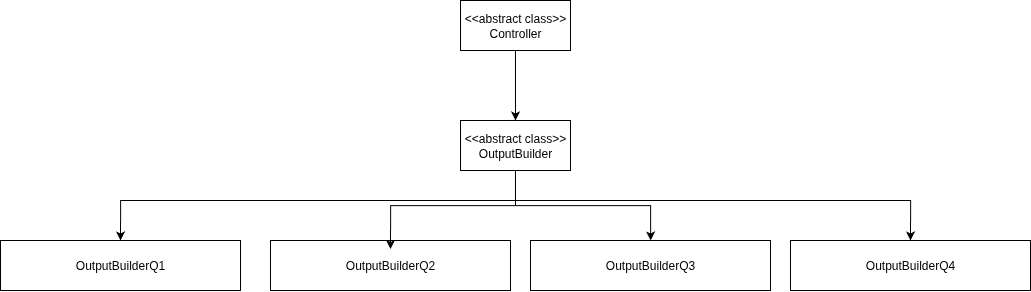

The diagram above was exported from draw.io. Its source (the exported page's mxGraphModel, read from the mxfile embedded in the PNG):
<mxGraphModel dx="2603" dy="414" grid="1" gridSize="10" guides="1" tooltips="1" connect="1" arrows="1" fold="1" page="1" pageScale="1" pageWidth="850" pageHeight="1100" math="0" shadow="0">
  <root>
    <mxCell id="3yYesKXX1XeAIfQF8XJP-0" />
    <mxCell id="3yYesKXX1XeAIfQF8XJP-1" parent="3yYesKXX1XeAIfQF8XJP-0" />
    <mxCell id="3yYesKXX1XeAIfQF8XJP-36" style="edgeStyle=orthogonalEdgeStyle;rounded=0;orthogonalLoop=1;jettySize=auto;html=1;entryX=0.5;entryY=0;entryDx=0;entryDy=0;" edge="1" parent="3yYesKXX1XeAIfQF8XJP-1" source="3yYesKXX1XeAIfQF8XJP-39" target="3yYesKXX1XeAIfQF8XJP-40">
      <mxGeometry relative="1" as="geometry">
        <Array as="points">
          <mxPoint x="1225" y="1600" />
          <mxPoint x="830" y="1600" />
        </Array>
      </mxGeometry>
    </mxCell>
    <mxCell id="3yYesKXX1XeAIfQF8XJP-37" style="edgeStyle=orthogonalEdgeStyle;rounded=0;orthogonalLoop=1;jettySize=auto;html=1;" edge="1" parent="3yYesKXX1XeAIfQF8XJP-1" source="3yYesKXX1XeAIfQF8XJP-39" target="3yYesKXX1XeAIfQF8XJP-43">
      <mxGeometry relative="1" as="geometry" />
    </mxCell>
    <mxCell id="3yYesKXX1XeAIfQF8XJP-38" style="edgeStyle=orthogonalEdgeStyle;rounded=0;orthogonalLoop=1;jettySize=auto;html=1;entryX=0.5;entryY=0;entryDx=0;entryDy=0;" edge="1" parent="3yYesKXX1XeAIfQF8XJP-1" source="3yYesKXX1XeAIfQF8XJP-39" target="3yYesKXX1XeAIfQF8XJP-42">
      <mxGeometry relative="1" as="geometry">
        <Array as="points">
          <mxPoint x="1225" y="1600" />
          <mxPoint x="1620" y="1600" />
        </Array>
      </mxGeometry>
    </mxCell>
    <mxCell id="3yYesKXX1XeAIfQF8XJP-39" value="&amp;lt;&amp;lt;abstract class&amp;gt;&amp;gt;&lt;br&gt;OutputBuilder" style="html=1;whiteSpace=wrap;" vertex="1" parent="3yYesKXX1XeAIfQF8XJP-1">
      <mxGeometry x="1170" y="1520" width="110" height="50" as="geometry" />
    </mxCell>
    <mxCell id="3yYesKXX1XeAIfQF8XJP-40" value="OutputBuilderQ1" style="html=1;whiteSpace=wrap;" vertex="1" parent="3yYesKXX1XeAIfQF8XJP-1">
      <mxGeometry x="710" y="1640" width="240" height="50" as="geometry" />
    </mxCell>
    <mxCell id="3yYesKXX1XeAIfQF8XJP-41" value="OutputBuilderQ2" style="html=1;whiteSpace=wrap;" vertex="1" parent="3yYesKXX1XeAIfQF8XJP-1">
      <mxGeometry x="980" y="1640" width="240" height="50" as="geometry" />
    </mxCell>
    <mxCell id="3yYesKXX1XeAIfQF8XJP-42" value="OutputBuilderQ4" style="html=1;whiteSpace=wrap;" vertex="1" parent="3yYesKXX1XeAIfQF8XJP-1">
      <mxGeometry x="1500" y="1640" width="240" height="50" as="geometry" />
    </mxCell>
    <mxCell id="3yYesKXX1XeAIfQF8XJP-43" value="OutputBuilderQ3" style="html=1;whiteSpace=wrap;" vertex="1" parent="3yYesKXX1XeAIfQF8XJP-1">
      <mxGeometry x="1240" y="1640" width="240" height="50" as="geometry" />
    </mxCell>
    <mxCell id="3yYesKXX1XeAIfQF8XJP-44" style="edgeStyle=orthogonalEdgeStyle;rounded=0;orthogonalLoop=1;jettySize=auto;html=1;" edge="1" parent="3yYesKXX1XeAIfQF8XJP-1" source="3yYesKXX1XeAIfQF8XJP-45" target="3yYesKXX1XeAIfQF8XJP-39">
      <mxGeometry relative="1" as="geometry" />
    </mxCell>
    <mxCell id="3yYesKXX1XeAIfQF8XJP-45" value="&amp;lt;&amp;lt;abstract class&amp;gt;&amp;gt;&lt;br&gt;Controller" style="html=1;whiteSpace=wrap;" vertex="1" parent="3yYesKXX1XeAIfQF8XJP-1">
      <mxGeometry x="1170" y="1400" width="110" height="50" as="geometry" />
    </mxCell>
    <mxCell id="3yYesKXX1XeAIfQF8XJP-46" style="edgeStyle=orthogonalEdgeStyle;rounded=0;orthogonalLoop=1;jettySize=auto;html=1;entryX=0.5;entryY=0.172;entryDx=0;entryDy=0;entryPerimeter=0;" edge="1" parent="3yYesKXX1XeAIfQF8XJP-1" source="3yYesKXX1XeAIfQF8XJP-39" target="3yYesKXX1XeAIfQF8XJP-41">
      <mxGeometry relative="1" as="geometry" />
    </mxCell>
  </root>
</mxGraphModel>